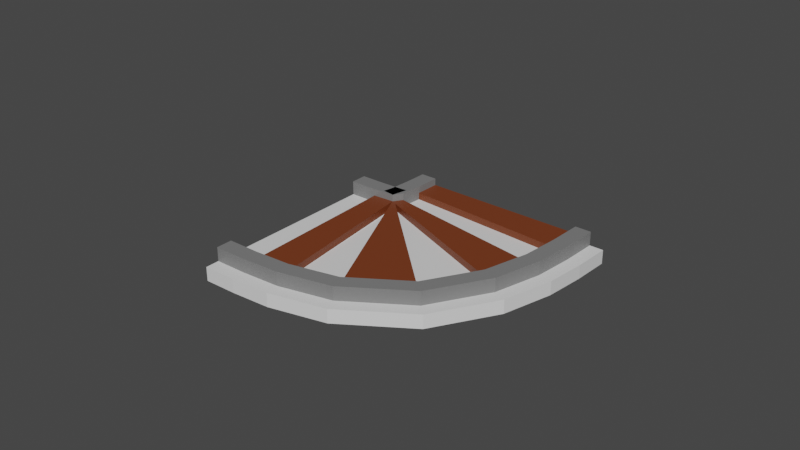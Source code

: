 # Source: rail_turn.blend  (saved by Blender 2.90.8; exported with 4.5.12 LTS)
import bpy
from mathutils import Matrix  # noqa: F401  (used for matrix-valued properties, if any)

bpy.ops.wm.read_factory_settings(use_empty=True)
scene = bpy.context.scene
scene.name = 'Scene'

# ---- collections
col_collection = bpy.data.collections.new('Collection'); scene.collection.children.link(col_collection)

# ---- materials (node trees are filled in below, after node groups)
mat_base_mat = bpy.data.materials.new('base_mat')
mat_base_mat.alpha_threshold = 0.0
mat_base_mat.use_transparent_shadow = False
mat_base_mat.line_color = (0.0, 0.0, 0.0, 1.0)
mat_rail_wood = bpy.data.materials.new('rail_wood')
mat_rail_wood.use_transparent_shadow = False
mat_rail_iron = bpy.data.materials.new('rail_iron')
mat_rail_iron.use_transparent_shadow = False

# ---- material node trees
mat_base_mat.use_nodes = True; mat_base_mat.node_tree.nodes.clear()
_N = mat_base_mat.node_tree.nodes; _L = mat_base_mat.node_tree.links
n0 = _N.new('ShaderNodeOutputMaterial'); n0.name = 'Material Output'; n0.location = (300, 300)
n1 = _N.new('ShaderNodeBsdfPrincipled'); n1.name = 'Principled BSDF'; n1.location = (10, 300)
n1.distribution = 'GGX'
n1.subsurface_method = 'BURLEY'
n1.inputs[2].default_value = 0.4
n1.inputs[3].default_value = 1.45
n1.inputs[27].default_value = (0.0, 0.0, 0.0, 1.0)
n1.inputs[28].default_value = 1.0
_L.new(n1.outputs[0], n0.inputs[0])
n0.is_active_output = True
mat_rail_wood.use_nodes = True; mat_rail_wood.node_tree.nodes.clear()
_N = mat_rail_wood.node_tree.nodes; _L = mat_rail_wood.node_tree.links
n0 = _N.new('ShaderNodeBsdfPrincipled'); n0.name = 'Principled BSDF'; n0.location = (10, 300)
n0.distribution = 'GGX'
n0.subsurface_method = 'BURLEY'
n0.inputs[0].default_value = (0.1833, 0.04035, 0.01044, 1.0)
n0.inputs[3].default_value = 1.45
n0.inputs[27].default_value = (0.0, 0.0, 0.0, 1.0)
n0.inputs[28].default_value = 1.0
n1 = _N.new('ShaderNodeOutputMaterial'); n1.name = 'Material Output'; n1.location = (300, 300)
_L.new(n0.outputs[0], n1.inputs[0])
n1.is_active_output = True
mat_rail_iron.use_nodes = True; mat_rail_iron.node_tree.nodes.clear()
_N = mat_rail_iron.node_tree.nodes; _L = mat_rail_iron.node_tree.links
n0 = _N.new('ShaderNodeBsdfPrincipled'); n0.name = 'Principled BSDF'; n0.location = (10, 300)
n0.distribution = 'GGX'
n0.subsurface_method = 'BURLEY'
n0.inputs[0].default_value = (0.1971, 0.1971, 0.1971, 1.0)
n0.inputs[3].default_value = 1.45
n0.inputs[27].default_value = (0.0, 0.0, 0.0, 1.0)
n0.inputs[28].default_value = 1.0
n1 = _N.new('ShaderNodeOutputMaterial'); n1.name = 'Material Output'; n1.location = (300, 300)
_L.new(n0.outputs[0], n1.inputs[0])
n1.is_active_output = True

# ---- world
world_world = bpy.data.worlds.new('World'); scene.world = world_world
world_world.use_nodes = True; world_world.node_tree.nodes.clear()
_N = world_world.node_tree.nodes; _L = world_world.node_tree.links
n0 = _N.new('ShaderNodeOutputWorld'); n0.name = 'World Output'; n0.location = (300, 300)
n1 = _N.new('ShaderNodeBackground'); n1.name = 'Background'; n1.location = (10, 300)
n1.inputs[0].default_value = (0.05088, 0.05088, 0.05088, 1.0)
_L.new(n1.outputs[0], n0.inputs[0])
n0.is_active_output = True
world_world.color = (0.05088, 0.05088, 0.05088)
world_world.use_sun_shadow = False
world_world.sun_shadow_jitter_overblur = 0.0

# ---- meshes
me_cube_001 = bpy.data.meshes.new('Cube.001')
me_cube_001.from_pydata([(-1.002, -0.06649, -0.05), (-1.002, -0.06649, 0.05), (-0.8002, 0.1607, -0.05), (-0.8002, 0.1607, 0.05), (-1.002, -1.93, -0.05), (-1.002, -1.93, 0.05), (0.7998, 0.1575, -0.05), (0.7998, 0.1575, 0.05), (0.6998, 0.1577, -0.05), (0.583, 0.158, -0.05), (-0.5834, 0.1603, -0.05), (-0.7002, 0.1605, -0.05), (-0.7002, 0.1605, 0.05), (-0.5834, 0.1603, 0.05), (0.583, 0.158, 0.05), (0.6998, 0.1577, 0.05), (-1.002, -0.183, -0.05), (-1.002, -0.319, -0.05), (-1.002, -1.677, -0.05), (-1.002, -1.813, -0.05), (-1.002, -1.813, 0.05), (-1.002, -1.677, 0.05), (-1.002, -0.319, 0.05), (-1.002, -0.183, 0.05), (-0.8064, -0.02968, -0.05), (-0.8175, -0.1915, -0.05), (-0.8283, -0.2498, -0.05), (-0.7735, -0.1626, -0.05), (-0.6561, -0.05866, -0.05), (-0.6642, -0.05694, -0.05), (-0.81, -0.06445, -0.05), (-0.81, -0.06445, 0.05), (-0.6642, -0.05694, 0.05), (-0.6561, -0.05866, 0.05), (-0.7735, -0.1626, 0.05), (-0.8283, -0.2498, 0.05), (-0.8175, -0.1915, 0.05), (-0.8064, -0.02968, 0.05), (-0.764, -1.927, -0.05), (-0.4812, -1.908, -0.05), (-0.0738, -1.794, -0.05), (0.401, -1.428, -0.05), (0.6672, -0.9122, -0.05), (0.7622, -0.4873, -0.05), (0.7902, -0.1516, -0.05), (0.7902, -0.1516, 0.05), (0.7622, -0.4873, 0.05), (0.6672, -0.9122, 0.05), (0.401, -1.428, 0.05), (-0.0738, -1.794, 0.05), (-0.4812, -1.908, 0.05), (-0.764, -1.927, 0.05), (0.6904, -0.144, 0.05), (0.6635, -0.4688, 0.05), (0.5737, -0.8708, 0.05), (0.3276, -1.349, 0.05), (-0.1102, -1.686, 0.05), (-0.4926, -1.792, 0.05), (-0.7668, -1.811, 0.05), (0.5738, -0.1351, 0.05), (0.5482, -0.4472, 0.05), (0.4645, -0.8225, 0.05), (0.2419, -1.256, 0.05), (-0.1527, -1.559, 0.05), (-0.506, -1.657, 0.05), (-0.7702, -1.675, 0.05), (-0.5901, -0.0462, 0.05), (-0.6034, -0.2316, 0.05), (-0.621, -0.3188, 0.04943), (-0.6151, -0.3209, 0.04896), (-0.6315, -0.3349, 0.04609), (-0.6394, -0.3078, 0.05), (-0.8037, -0.3168, 0.05), (-0.7066, -0.0373, 0.05), (-0.7187, -0.21, 0.05), (-0.7349, -0.2912, 0.05), (-0.7001, -0.2417, 0.05), (-0.6197, -0.1671, 0.05), (-0.6527, -0.1726, 0.05), (-0.8071, -0.1809, 0.05), (-0.7066, -0.0373, -0.05), (-0.7187, -0.21, -0.05), (-0.7349, -0.2912, -0.05), (-0.7001, -0.2417, -0.05), (-0.6197, -0.1671, -0.05), (-0.6527, -0.1726, -0.05), (-0.8071, -0.1809, -0.05), (-0.5901, -0.0462, -0.05), (-0.6034, -0.2316, -0.05), (-0.6257, -0.3396, -0.05), (-0.6144, -0.334, -0.05), (-0.5772, -0.2938, -0.05), (-0.6394, -0.3078, -0.05), (-0.8037, -0.3168, -0.05), (0.5738, -0.1351, -0.05), (0.5482, -0.4472, -0.05), (0.4645, -0.8225, -0.05), (0.2419, -1.256, -0.05), (-0.1527, -1.559, -0.05), (-0.506, -1.657, -0.05), (-0.7702, -1.675, -0.05), (0.6904, -0.144, -0.05), (0.6635, -0.4688, -0.05), (0.5737, -0.8708, -0.05), (0.3276, -1.349, -0.05), (-0.1102, -1.686, -0.05), (-0.4926, -1.792, -0.05), (-0.7668, -1.811, -0.05), (-0.7002, 0.1605, 0.1), (-0.5834, 0.1603, 0.1), (0.583, 0.158, 0.1), (0.6998, 0.1577, 0.1), (-1.002, -1.813, 0.1), (-1.002, -1.677, 0.1), (-1.002, -0.319, 0.1), (-1.002, -0.183, 0.1), (-0.7668, -1.811, 0.1), (-0.7702, -1.675, 0.1), (-0.8037, -0.3168, 0.1), (-0.8071, -0.1809, 0.1), (0.6904, -0.144, 0.1), (0.6635, -0.4688, 0.1), (0.5737, -0.8708, 0.1), (0.3276, -1.349, 0.1), (-0.1102, -1.686, 0.1), (-0.4926, -1.792, 0.1), (0.5738, -0.1351, 0.1), (0.5482, -0.4472, 0.1), (0.4645, -0.8225, 0.1), (0.2419, -1.256, 0.1), (-0.1527, -1.559, 0.1), (-0.506, -1.657, 0.1), (-0.5901, -0.0462, 0.1), (-0.6034, -0.2316, 0.1), (-0.6467, -0.3067, 0.09899), (-0.6401, -0.2893, 0.09909), (-0.6464, -0.3068, 0.1), (-0.6453, -0.3047, 0.1), (-0.7066, -0.0373, 0.1), (-0.7187, -0.21, 0.1), (-0.7349, -0.2912, 0.1), (-0.7001, -0.2417, 0.1), (-0.6197, -0.1671, 0.1), (-0.6527, -0.1726, 0.1), (-0.7002, 0.1605, 0.15), (-0.5834, 0.1603, 0.15), (0.583, 0.158, 0.15), (0.6998, 0.1577, 0.15), (-1.002, -1.813, 0.15), (-1.002, -1.677, 0.15), (-1.002, -0.319, 0.15), (-1.002, -0.183, 0.15), (-0.7668, -1.811, 0.15), (-0.7702, -1.675, 0.15), (-0.8037, -0.3168, 0.15), (-0.8071, -0.1809, 0.15), (0.6904, -0.144, 0.15), (0.6635, -0.4688, 0.15), (0.5737, -0.8708, 0.15), (0.3276, -1.349, 0.15), (-0.1102, -1.686, 0.15), (-0.4926, -1.792, 0.15), (0.5738, -0.1351, 0.15), (0.5482, -0.4472, 0.15), (0.4645, -0.8225, 0.15), (0.2419, -1.256, 0.15), (-0.1527, -1.559, 0.15), (-0.506, -1.657, 0.15), (-0.5901, -0.0462, 0.15), (-0.6034, -0.2316, 0.15), (-0.6454, -0.3047, 0.15), (-0.6644, -0.3041, 0.1487), (-0.6554, -0.3053, 0.1465), (-0.6453, -0.3047, 0.15), (-0.7066, -0.0373, 0.15), (-0.7187, -0.21, 0.15), (-0.7349, -0.2912, 0.15), (-0.7112, -0.2578, 0.1492), (-0.6197, -0.1671, 0.15), (-0.6527, -0.1726, 0.15)], [], [(24, 37, 3, 2), (8, 15, 7, 6), (38, 51, 5, 4), (16, 23, 1, 0), (107, 38, 4, 19), (79, 31, 1, 23), (51, 58, 20, 5), (68, 61, 128, 134), (65, 72, 22, 21), (13, 12, 108, 109), (30, 86, 16, 0), (86, 93, 17, 16), (93, 100, 18, 17), (100, 107, 19, 18), (4, 5, 20, 19), (19, 20, 21, 18), (18, 21, 22, 17), (17, 22, 23, 16), (2, 3, 12, 11), (11, 12, 13, 10), (10, 13, 14, 9), (9, 14, 15, 8), (9, 8, 101, 94), (94, 101, 102, 95), (95, 102, 103, 96), (96, 103, 104, 97), (97, 104, 105, 98), (98, 105, 106, 99), (99, 106, 107, 100), (10, 9, 94, 87), (87, 94, 95, 88), (88, 95, 96, 89), (89, 96, 97, 90), (90, 97, 98, 91), (91, 98, 99, 92), (92, 99, 100, 93), (11, 10, 87, 80), (80, 87, 88, 81), (81, 88, 89, 82), (82, 89, 90, 83), (83, 90, 91, 84), (84, 91, 92, 85), (85, 92, 93, 86), (2, 11, 80, 24), (24, 80, 81, 25), (25, 81, 82, 26), (26, 82, 83, 27), (27, 83, 84, 28), (28, 84, 85, 29), (29, 85, 86, 30), (63, 64, 131, 130), (22, 72, 118, 114), (76, 77, 142, 141), (60, 67, 133, 127), (75, 76, 141, 140), (65, 21, 113, 117), (66, 59, 126, 132), (61, 62, 129, 128), (59, 66, 67, 60), (20, 58, 116, 112), (61, 68, 69, 62), (74, 75, 140, 139), (63, 70, 71, 64), (23, 22, 114, 115), (73, 74, 139, 138), (59, 60, 127, 126), (12, 73, 138, 108), (21, 20, 112, 113), (58, 57, 125, 116), (71, 70, 136, 137), (57, 56, 124, 125), (7, 15, 52, 45), (45, 52, 53, 46), (46, 53, 54, 47), (47, 54, 55, 48), (48, 55, 56, 49), (49, 56, 57, 50), (50, 57, 58, 51), (12, 3, 37, 73), (73, 37, 36, 74), (74, 36, 35, 75), (75, 35, 34, 76), (76, 34, 33, 77), (77, 33, 32, 78), (78, 32, 31, 79), (8, 6, 44, 101), (101, 44, 43, 102), (102, 43, 42, 103), (103, 42, 41, 104), (104, 41, 40, 105), (105, 40, 39, 106), (106, 39, 38, 107), (6, 7, 45, 44), (44, 45, 46, 43), (43, 46, 47, 42), (42, 47, 48, 41), (41, 48, 49, 40), (40, 49, 50, 39), (39, 50, 51, 38), (0, 1, 31, 30), (30, 31, 32, 29), (29, 32, 33, 28), (28, 33, 34, 27), (27, 34, 35, 26), (26, 35, 36, 25), (25, 36, 37, 24), (115, 114, 150, 151), (126, 127, 163, 162), (108, 138, 174, 144), (113, 112, 148, 149), (110, 126, 162, 146), (118, 137, 173, 154), (111, 110, 146, 147), (116, 125, 161, 152), (137, 136, 172, 173), (110, 109, 132, 126), (127, 133, 134, 128), (129, 135, 136, 130), (131, 137, 118, 117), (125, 124, 160, 161), (136, 135, 171, 172), (109, 108, 144, 145), (124, 123, 159, 160), (135, 134, 170, 171), (123, 122, 158, 159), (134, 133, 169, 170), (77, 78, 143, 142), (79, 23, 115, 119), (14, 13, 109, 110), (52, 15, 111, 120), (62, 69, 135, 129), (78, 79, 119, 143), (15, 14, 110, 111), (53, 52, 120, 121), (70, 63, 130, 136), (67, 66, 132, 133), (54, 53, 121, 122), (64, 71, 137, 131), (55, 54, 122, 123), (72, 65, 117, 118), (69, 68, 134, 135), (56, 55, 123, 124), (152, 153, 149, 148), (154, 155, 151, 150), (145, 144, 174, 168), (168, 174, 175, 169), (169, 175, 176, 170), (170, 176, 177, 171), (171, 177, 178, 172), (172, 178, 179, 173), (173, 179, 155, 154), (147, 146, 162, 156), (156, 162, 163, 157), (157, 163, 164, 158), (158, 164, 165, 159), (159, 165, 166, 160), (160, 166, 167, 161), (161, 167, 153, 152), (138, 139, 175, 174), (127, 128, 164, 163), (112, 116, 152, 148), (139, 140, 176, 175), (128, 129, 165, 164), (117, 113, 149, 153), (140, 141, 177, 176), (129, 130, 166, 165), (114, 118, 154, 150), (141, 142, 178, 177), (130, 131, 167, 166), (119, 115, 151, 155), (142, 143, 179, 178), (131, 117, 153, 167), (120, 111, 147, 156), (143, 119, 155, 179), (132, 109, 145, 168), (121, 120, 156, 157), (133, 132, 168, 169), (122, 121, 157, 158)])
me_cube_001.polygons.foreach_set('material_index', [0, 0, 0, 0, 0, 0, 0, 1, 0, 2, 0, 0, 0, 0, 0, 0, 0, 0, 0, 0, 0, 0, 0, 0, 0, 0, 0, 0, 0, 0, 0, 0, 0, 0, 0, 0, 0, 0, 0, 0, 0, 0, 0, 0, 0, 0, 0, 0, 0, 0, 2, 2, 2, 1, 2, 2, 1, 2, 0, 2, 0, 2, 0, 2, 2, 2, 2, 2, 2, 2, 2, 0, 0, 0, 0, 0, 0, 0, 0, 0, 0, 0, 0, 0, 0, 0, 0, 0, 0, 0, 0, 0, 0, 0, 0, 0, 0, 0, 0, 0, 0, 0, 0, 0, 0, 0, 2, 2, 2, 2, 2, 2, 2, 2, 2, 1, 1, 1, 1, 2, 2, 2, 2, 2, 2, 2, 2, 2, 1, 2, 1, 2, 2, 2, 1, 2, 2, 1, 2, 1, 2, 2, 2, 2, 2, 2, 2, 2, 2, 2, 2, 2, 2, 2, 2, 2, 2, 2, 2, 2, 2, 2, 2, 2, 2, 2, 2, 2, 2, 2, 2, 2, 2, 2, 2, 2, 2, 2])
_uv = me_cube_001.uv_layers.new(name='UVMap')
_uv.uv.foreach_set('vector', [0.375, 0.2188, 0.625, 0.2188, 0.625, 0.25, 0.375, 0.25, 0.375, 0.45, 0.625, 0.45, 0.625, 0.5, 0.375, 0.5, 0.375, 0.7188, 0.625, 0.7188, 0.625, 0.75, 0.375, 0.75, 0.375, 0.95, 0.625, 0.95, 0.625, 1.0, 0.375, 1.0, 0.325, 0.7188, 0.375, 0.7188, 0.375, 0.75, 0.325, 0.75, 0.825, 0.7188, 0.875, 0.7188, 0.875, 0.75, 0.825, 0.75, 0.625, 0.7188, 0.675, 0.7188, 0.675, 0.75, 0.625, 0.75, 0.775, 0.5938, 0.725, 0.5938, 0.725, 0.5938, 0.775, 0.5938, 0.725, 0.7188, 0.775, 0.7188, 0.775, 0.75, 0.725, 0.75, 0.625, 0.35, 0.625, 0.3, 0.625, 0.3, 0.625, 0.35, 0.125, 0.7188, 0.175, 0.7188, 0.175, 0.75, 0.125, 0.75, 0.175, 0.7188, 0.225, 0.7188, 0.225, 0.75, 0.175, 0.75, 0.225, 0.7188, 0.275, 0.7188, 0.275, 0.75, 0.225, 0.75, 0.275, 0.7188, 0.325, 0.7188, 0.325, 0.75, 0.275, 0.75, 0.375, 0.75, 0.625, 0.75, 0.625, 0.8, 0.375, 0.8, 0.375, 0.8, 0.625, 0.8, 0.625, 0.85, 0.375, 0.85, 0.375, 0.85, 0.625, 0.85, 0.625, 0.9, 0.375, 0.9, 0.375, 0.9, 0.625, 0.9, 0.625, 0.95, 0.375, 0.95, 0.375, 0.25, 0.625, 0.25, 0.625, 0.3, 0.375, 0.3, 0.375, 0.3, 0.625, 0.3, 0.625, 0.35, 0.375, 0.35, 0.375, 0.35, 0.625, 0.35, 0.625, 0.4, 0.375, 0.4, 0.375, 0.4, 0.625, 0.4, 0.625, 0.45, 0.375, 0.45, 0.275, 0.5, 0.325, 0.5, 0.325, 0.5312, 0.275, 0.5312, 0.275, 0.5312, 0.325, 0.5312, 0.325, 0.5625, 0.275, 0.5625, 0.275, 0.5625, 0.325, 0.5625, 0.325, 0.5938, 0.275, 0.5938, 0.275, 0.5938, 0.325, 0.5938, 0.325, 0.625, 0.275, 0.625, 0.275, 0.625, 0.325, 0.625, 0.325, 0.6562, 0.275, 0.6562, 0.275, 0.6562, 0.325, 0.6562, 0.325, 0.6875, 0.275, 0.6875, 0.275, 0.6875, 0.325, 0.6875, 0.325, 0.7188, 0.275, 0.7188, 0.225, 0.5, 0.275, 0.5, 0.275, 0.5312, 0.225, 0.5312, 0.225, 0.5312, 0.275, 0.5312, 0.275, 0.5625, 0.225, 0.5625, 0.225, 0.5625, 0.275, 0.5625, 0.275, 0.5938, 0.225, 0.5938, 0.225, 0.5938, 0.275, 0.5938, 0.275, 0.625, 0.225, 0.625, 0.225, 0.625, 0.275, 0.625, 0.275, 0.6562, 0.225, 0.6562, 0.225, 0.6562, 0.275, 0.6562, 0.275, 0.6875, 0.225, 0.6875, 0.225, 0.6875, 0.275, 0.6875, 0.275, 0.7188, 0.225, 0.7188, 0.175, 0.5, 0.225, 0.5, 0.225, 0.5312, 0.175, 0.5312, 0.175, 0.5312, 0.225, 0.5312, 0.225, 0.5625, 0.175, 0.5625, 0.175, 0.5625, 0.225, 0.5625, 0.225, 0.5938, 0.175, 0.5938, 0.175, 0.5938, 0.225, 0.5938, 0.225, 0.625, 0.175, 0.625, 0.175, 0.625, 0.225, 0.625, 0.225, 0.6562, 0.175, 0.6562, 0.175, 0.6562, 0.225, 0.6562, 0.225, 0.6875, 0.175, 0.6875, 0.175, 0.6875, 0.225, 0.6875, 0.225, 0.7188, 0.175, 0.7188, 0.125, 0.5, 0.175, 0.5, 0.175, 0.5312, 0.125, 0.5312, 0.125, 0.5312, 0.175, 0.5312, 0.175, 0.5625, 0.125, 0.5625, 0.125, 0.5625, 0.175, 0.5625, 0.175, 0.5938, 0.125, 0.5938, 0.125, 0.5938, 0.175, 0.5938, 0.175, 0.625, 0.125, 0.625, 0.125, 0.625, 0.175, 0.625, 0.175, 0.6562, 0.125, 0.6562, 0.125, 0.6562, 0.175, 0.6562, 0.175, 0.6875, 0.125, 0.6875, 0.125, 0.6875, 0.175, 0.6875, 0.175, 0.7188, 0.125, 0.7188, 0.725, 0.6562, 0.725, 0.6875, 0.725, 0.6875, 0.725, 0.6562, 0.775, 0.75, 0.775, 0.7188, 0.775, 0.7188, 0.775, 0.75, 0.825, 0.625, 0.825, 0.6562, 0.825, 0.6562, 0.825, 0.625, 0.725, 0.5625, 0.775, 0.5625, 0.775, 0.5625, 0.725, 0.5625, 0.825, 0.5938, 0.825, 0.625, 0.825, 0.625, 0.825, 0.5938, 0.725, 0.7188, 0.725, 0.75, 0.725, 0.75, 0.725, 0.7188, 0.775, 0.5312, 0.725, 0.5312, 0.725, 0.5312, 0.775, 0.5312, 0.725, 0.5938, 0.725, 0.625, 0.725, 0.625, 0.725, 0.5938, 0.725, 0.5312, 0.775, 0.5312, 0.775, 0.5625, 0.725, 0.5625, 0.675, 0.75, 0.675, 0.7188, 0.675, 0.7188, 0.675, 0.75, 0.725, 0.5938, 0.775, 0.5938, 0.775, 0.625, 0.725, 0.625, 0.825, 0.5625, 0.825, 0.5938, 0.825, 0.5938, 0.825, 0.5625, 0.725, 0.6562, 0.775, 0.6562, 0.775, 0.6875, 0.725, 0.6875, 0.625, 0.95, 0.625, 0.9, 0.625, 0.9, 0.625, 0.95, 0.825, 0.5312, 0.825, 0.5625, 0.825, 0.5625, 0.825, 0.5312, 0.725, 0.5312, 0.725, 0.5625, 0.725, 0.5625, 0.725, 0.5312, 0.825, 0.5, 0.825, 0.5312, 0.825, 0.5312, 0.825, 0.5, 0.625, 0.85, 0.625, 0.8, 0.625, 0.8, 0.625, 0.85, 0.675, 0.7188, 0.675, 0.6875, 0.675, 0.6875, 0.675, 0.7188, 0.775, 0.6875, 0.775, 0.6562, 0.775, 0.6562, 0.775, 0.6875, 0.675, 0.6875, 0.675, 0.6562, 0.675, 0.6562, 0.675, 0.6875, 0.625, 0.5, 0.675, 0.5, 0.675, 0.5312, 0.625, 0.5312, 0.625, 0.5312, 0.675, 0.5312, 0.675, 0.5625, 0.625, 0.5625, 0.625, 0.5625, 0.675, 0.5625, 0.675, 0.5938, 0.625, 0.5938, 0.625, 0.5938, 0.675, 0.5938, 0.675, 0.625, 0.625, 0.625, 0.625, 0.625, 0.675, 0.625, 0.675, 0.6562, 0.625, 0.6562, 0.625, 0.6562, 0.675, 0.6562, 0.675, 0.6875, 0.625, 0.6875, 0.625, 0.6875, 0.675, 0.6875, 0.675, 0.7188, 0.625, 0.7188, 0.825, 0.5, 0.875, 0.5, 0.875, 0.5312, 0.825, 0.5312, 0.825, 0.5312, 0.875, 0.5312, 0.875, 0.5625, 0.825, 0.5625, 0.825, 0.5625, 0.875, 0.5625, 0.875, 0.5938, 0.825, 0.5938, 0.825, 0.5938, 0.875, 0.5938, 0.875, 0.625, 0.825, 0.625, 0.825, 0.625, 0.875, 0.625, 0.875, 0.6562, 0.825, 0.6562, 0.825, 0.6562, 0.875, 0.6562, 0.875, 0.6875, 0.825, 0.6875, 0.825, 0.6875, 0.875, 0.6875, 0.875, 0.7188, 0.825, 0.7188, 0.325, 0.5, 0.375, 0.5, 0.375, 0.5312, 0.325, 0.5312, 0.325, 0.5312, 0.375, 0.5312, 0.375, 0.5625, 0.325, 0.5625, 0.325, 0.5625, 0.375, 0.5625, 0.375, 0.5938, 0.325, 0.5938, 0.325, 0.5938, 0.375, 0.5938, 0.375, 0.625, 0.325, 0.625, 0.325, 0.625, 0.375, 0.625, 0.375, 0.6562, 0.325, 0.6562, 0.325, 0.6562, 0.375, 0.6562, 0.375, 0.6875, 0.325, 0.6875, 0.325, 0.6875, 0.375, 0.6875, 0.375, 0.7188, 0.325, 0.7188, 0.375, 0.5, 0.625, 0.5, 0.625, 0.5312, 0.375, 0.5312, 0.375, 0.5312, 0.625, 0.5312, 0.625, 0.5625, 0.375, 0.5625, 0.375, 0.5625, 0.625, 0.5625, 0.625, 0.5938, 0.375, 0.5938, 0.375, 0.5938, 0.625, 0.5938, 0.625, 0.625, 0.375, 0.625, 0.375, 0.625, 0.625, 0.625, 0.625, 0.6562, 0.375, 0.6562, 0.375, 0.6562, 0.625, 0.6562, 0.625, 0.6875, 0.375, 0.6875, 0.375, 0.6875, 0.625, 0.6875, 0.625, 0.7188, 0.375, 0.7188, 0.375, 0.0, 0.625, 0.0, 0.625, 0.03125, 0.375, 0.03125, 0.375, 0.03125, 0.625, 0.03125, 0.625, 0.0625, 0.375, 0.0625, 0.375, 0.0625, 0.625, 0.0625, 0.625, 0.09375, 0.375, 0.09375, 0.375, 0.09375, 0.625, 0.09375, 0.625, 0.125, 0.375, 0.125, 0.375, 0.125, 0.625, 0.125, 0.625, 0.1562, 0.375, 0.1562, 0.375, 0.1562, 0.625, 0.1562, 0.625, 0.1875, 0.375, 0.1875, 0.375, 0.1875, 0.625, 0.1875, 0.625, 0.2188, 0.375, 0.2188, 0.625, 0.95, 0.625, 0.9, 0.625, 0.9, 0.625, 0.95, 0.725, 0.5312, 0.725, 0.5625, 0.725, 0.5625, 0.725, 0.5312, 0.825, 0.5, 0.825, 0.5312, 0.825, 0.5312, 0.825, 0.5, 0.625, 0.85, 0.625, 0.8, 0.625, 0.8, 0.625, 0.85, 0.725, 0.5, 0.725, 0.5312, 0.725, 0.5312, 0.725, 0.5, 0.775, 0.7188, 0.775, 0.6875, 0.775, 0.6875, 0.775, 0.7188, 0.625, 0.45, 0.625, 0.4, 0.625, 0.4, 0.625, 0.45, 0.675, 0.7188, 0.675, 0.6875, 0.675, 0.6875, 0.675, 0.7188, 0.775, 0.6875, 0.775, 0.6562, 0.775, 0.6562, 0.775, 0.6875, 0.725, 0.5, 0.775, 0.5, 0.775, 0.5312, 0.725, 0.5312, 0.725, 0.5625, 0.775, 0.5625, 0.775, 0.5938, 0.725, 0.5938, 0.725, 0.625, 0.775, 0.625, 0.775, 0.6562, 0.725, 0.6562, 0.725, 0.6875, 0.775, 0.6875, 0.775, 0.7188, 0.725, 0.7188, 0.675, 0.6875, 0.675, 0.6562, 0.675, 0.6562, 0.675, 0.6875, 0.775, 0.6562, 0.775, 0.625, 0.775, 0.625, 0.775, 0.6562, 0.625, 0.35, 0.625, 0.3, 0.625, 0.3, 0.625, 0.35, 0.675, 0.6562, 0.675, 0.625, 0.675, 0.625, 0.675, 0.6562, 0.775, 0.625, 0.775, 0.5938, 0.775, 0.5938, 0.775, 0.625, 0.675, 0.625, 0.675, 0.5938, 0.675, 0.5938, 0.675, 0.625, 0.775, 0.5938, 0.775, 0.5625, 0.775, 0.5625, 0.775, 0.5938, 0.825, 0.6562, 0.825, 0.6875, 0.825, 0.6875, 0.825, 0.6562, 0.825, 0.7188, 0.825, 0.75, 0.825, 0.75, 0.825, 0.7188, 0.625, 0.4, 0.625, 0.35, 0.625, 0.35, 0.625, 0.4, 0.675, 0.5312, 0.675, 0.5, 0.675, 0.5, 0.675, 0.5312, 0.725, 0.625, 0.775, 0.625, 0.775, 0.625, 0.725, 0.625, 0.825, 0.6875, 0.825, 0.7188, 0.825, 0.7188, 0.825, 0.6875, 0.625, 0.45, 0.625, 0.4, 0.625, 0.4, 0.625, 0.45, 0.675, 0.5625, 0.675, 0.5312, 0.675, 0.5312, 0.675, 0.5625, 0.775, 0.6562, 0.725, 0.6562, 0.725, 0.6562, 0.775, 0.6562, 0.775, 0.5625, 0.775, 0.5312, 0.775, 0.5312, 0.775, 0.5625, 0.675, 0.5938, 0.675, 0.5625, 0.675, 0.5625, 0.675, 0.5938, 0.725, 0.6875, 0.775, 0.6875, 0.775, 0.6875, 0.725, 0.6875, 0.675, 0.625, 0.675, 0.5938, 0.675, 0.5938, 0.675, 0.625, 0.775, 0.7188, 0.725, 0.7188, 0.725, 0.7188, 0.775, 0.7188, 0.775, 0.625, 0.775, 0.5938, 0.775, 0.5938, 0.775, 0.625, 0.675, 0.6562, 0.675, 0.625, 0.675, 0.625, 0.675, 0.6562, 0.675, 0.7188, 0.725, 0.7188, 0.725, 0.75, 0.675, 0.75, 0.775, 0.7188, 0.825, 0.7188, 0.825, 0.75, 0.775, 0.75, 0.775, 0.5, 0.825, 0.5, 0.825, 0.5312, 0.775, 0.5312, 0.775, 0.5312, 0.825, 0.5312, 0.825, 0.5625, 0.775, 0.5625, 0.775, 0.5625, 0.825, 0.5625, 0.825, 0.5938, 0.775, 0.5938, 0.775, 0.5938, 0.825, 0.5938, 0.825, 0.625, 0.775, 0.625, 0.775, 0.625, 0.825, 0.625, 0.825, 0.6562, 0.775, 0.6562, 0.775, 0.6562, 0.825, 0.6562, 0.825, 0.6875, 0.775, 0.6875, 0.775, 0.6875, 0.825, 0.6875, 0.825, 0.7188, 0.775, 0.7188, 0.675, 0.5, 0.725, 0.5, 0.725, 0.5312, 0.675, 0.5312, 0.675, 0.5312, 0.725, 0.5312, 0.725, 0.5625, 0.675, 0.5625, 0.675, 0.5625, 0.725, 0.5625, 0.725, 0.5938, 0.675, 0.5938, 0.675, 0.5938, 0.725, 0.5938, 0.725, 0.625, 0.675, 0.625, 0.675, 0.625, 0.725, 0.625, 0.725, 0.6562, 0.675, 0.6562, 0.675, 0.6562, 0.725, 0.6562, 0.725, 0.6875, 0.675, 0.6875, 0.675, 0.6875, 0.725, 0.6875, 0.725, 0.7188, 0.675, 0.7188, 0.825, 0.5312, 0.825, 0.5625, 0.825, 0.5625, 0.825, 0.5312, 0.725, 0.5625, 0.725, 0.5938, 0.725, 0.5938, 0.725, 0.5625, 0.675, 0.75, 0.675, 0.7188, 0.675, 0.7188, 0.675, 0.75, 0.825, 0.5625, 0.825, 0.5938, 0.825, 0.5938, 0.825, 0.5625, 0.725, 0.5938, 0.725, 0.625, 0.725, 0.625, 0.725, 0.5938, 0.725, 0.7188, 0.725, 0.75, 0.725, 0.75, 0.725, 0.7188, 0.825, 0.5938, 0.825, 0.625, 0.825, 0.625, 0.825, 0.5938, 0.725, 0.625, 0.725, 0.6562, 0.725, 0.6562, 0.725, 0.625, 0.775, 0.75, 0.775, 0.7188, 0.775, 0.7188, 0.775, 0.75, 0.825, 0.625, 0.825, 0.6562, 0.825, 0.6562, 0.825, 0.625, 0.725, 0.6562, 0.725, 0.6875, 0.725, 0.6875, 0.725, 0.6562, 0.825, 0.7188, 0.825, 0.75, 0.825, 0.75, 0.825, 0.7188, 0.825, 0.6562, 0.825, 0.6875, 0.825, 0.6875, 0.825, 0.6562, 0.725, 0.6875, 0.725, 0.7188, 0.725, 0.7188, 0.725, 0.6875, 0.675, 0.5312, 0.675, 0.5, 0.675, 0.5, 0.675, 0.5312, 0.825, 0.6875, 0.825, 0.7188, 0.825, 0.7188, 0.825, 0.6875, 0.775, 0.5312, 0.775, 0.5, 0.775, 0.5, 0.775, 0.5312, 0.675, 0.5625, 0.675, 0.5312, 0.675, 0.5312, 0.675, 0.5625, 0.775, 0.5625, 0.775, 0.5312, 0.775, 0.5312, 0.775, 0.5625, 0.675, 0.5938, 0.675, 0.5625, 0.675, 0.5625, 0.675, 0.5938])
me_cube_001.materials.append(mat_base_mat)
me_cube_001.materials.append(mat_rail_wood)
me_cube_001.materials.append(mat_rail_iron)
me_cube_001.use_remesh_fix_poles = True
me_cube_001.use_remesh_preserve_attributes = False
me_cube_001.use_mirror_vertex_groups = False
me_cube_001.update()

# ---- curves / text
cu_beziercurve = bpy.data.curves.new('BezierCurve', 'CURVE')
cu_beziercurve.dimensions = '3D'
_sp = cu_beziercurve.splines.new('BEZIER'); _sp.bezier_points.add(1)
_sp.bezier_points.foreach_set('co', [4.371e-08, 1.0, 0.0, 1.0, 0.0, 0.0])
_sp.bezier_points.foreach_set('handle_left', [-1.811e-08, 1.707, 0.0, 0.0, 0.0, 0.0])
_sp.bezier_points.foreach_set('handle_right', [1.055e-07, 0.2929, 0.0, 2.0, 0.0, 0.0])
for _p, _l, _r in zip(_sp.bezier_points, ['ALIGNED', 'ALIGNED'], ['ALIGNED', 'ALIGNED']): _p.handle_left_type = _l; _p.handle_right_type = _r
_sp.order_u = 0
_sp.order_v = 0
cu_beziercurve.use_path = True
cu_beziercurve.use_path_clamp = True
cu_beziercurve.fill_mode = 'FULL'

# ---- objects
ob_cube = bpy.data.objects.new('Cube', me_cube_001)
ob_beziercurve = bpy.data.objects.new('BezierCurve', cu_beziercurve)

# ---- transforms, parenting, visibility, modifiers, constraints
ob_cube.location = (0.0, 0.8571, 0.0)
ob_cube.scale = (1.0, 0.8587, 1.0)
ob_cube.lineart.crease_threshold = 0.0
ob_beziercurve.location = (0.0, 0.0, 0.0)
ob_beziercurve.rotation_euler = (0.0, -0.0, 1.571)
ob_beziercurve.lineart.crease_threshold = 0.0

# ---- collection membership
col_collection.objects.link(ob_cube)
col_collection.objects.link(ob_beziercurve)

# ---- scene / render settings (as saved in the file)
scene.frame_start = 1; scene.frame_end = 250; scene.frame_set(1)
scene.render.engine = 'BLENDER_EEVEE_NEXT'
scene.cycles.use_denoising = False
scene.cycles.samples = 128
scene.cycles.sampling_pattern = 'TABULATED_SOBOL'
scene.cycles.use_adaptive_sampling = False
scene.cycles.use_light_tree = False
scene.view_settings.view_transform = 'Filmic'
bpy.context.view_layer.update()

# ---- added for rendering (the .blend has no active camera and no usable light): camera, sun
cam_auto = bpy.data.cameras.new('AutoCamera')
cam_auto.lens = 50.0
cam_auto.sensor_width = 36.0
cam_auto.clip_end = 1000.0
ob_auto_camera = bpy.data.objects.new('AutoCamera', cam_auto)
scene.collection.objects.link(ob_auto_camera)
ob_auto_camera.location = (3.83969, -4.70763, 3.47175)
ob_auto_camera.rotation_euler = (1.09748, -7.21219e-08, 0.694738)
scene.camera = ob_auto_camera
light_auto_sun = bpy.data.lights.new('AutoSun', 'SUN')
light_auto_sun.energy = 3.0
light_auto_sun.angle = 0.0523599
ob_auto_sun = bpy.data.objects.new('AutoSun', light_auto_sun)
scene.collection.objects.link(ob_auto_sun)
ob_auto_sun.rotation_euler = (0.872665, 0.174533, 0.523599)
bpy.context.view_layer.update()
